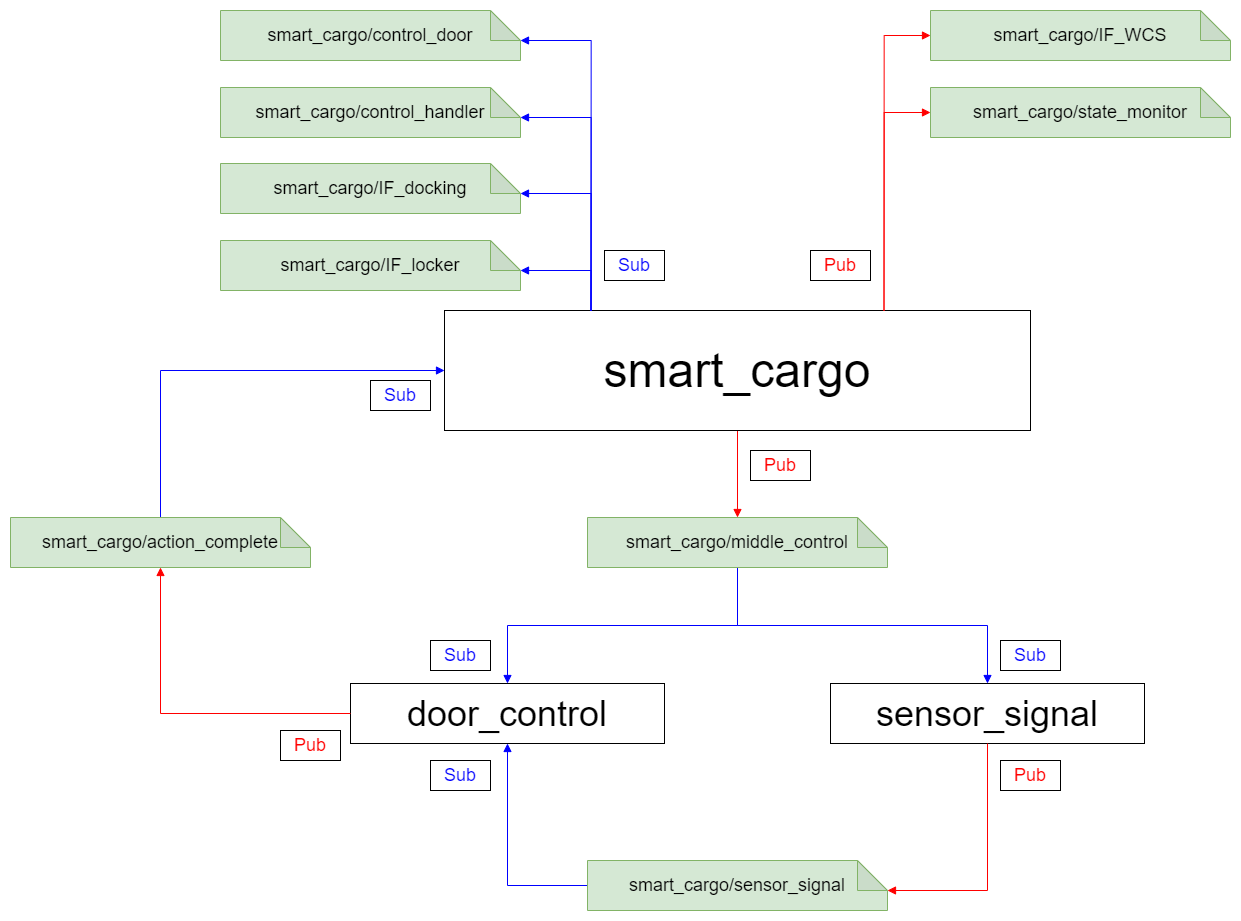

The diagram above was exported from draw.io. Its source (the exported page's mxGraphModel, read from the mxfile embedded in the PNG):
<mxGraphModel dx="2080" dy="2757" grid="1" gridSize="10" guides="1" tooltips="1" connect="1" arrows="1" fold="1" page="1" pageScale="1" pageWidth="1654" pageHeight="1169" math="0" shadow="0">
  <root>
    <mxCell id="0" />
    <mxCell id="1" parent="0" />
    <mxCell id="2" value="" style="edgeStyle=orthogonalEdgeStyle;rounded=0;orthogonalLoop=1;jettySize=auto;html=1;endArrow=block;endFill=1;strokeColor=#FF0000;" edge="1" source="3" target="8" parent="1">
      <mxGeometry relative="1" as="geometry" />
    </mxCell>
    <mxCell id="3" value="&lt;font style=&quot;font-size: 48px;&quot;&gt;smart_cargo&lt;/font&gt;" style="rounded=0;whiteSpace=wrap;html=1;" vertex="1" parent="1">
      <mxGeometry x="534" y="420" width="586" height="120" as="geometry" />
    </mxCell>
    <mxCell id="4" value="&lt;font style=&quot;font-size: 36px;&quot;&gt;door_control&lt;/font&gt;" style="rounded=0;whiteSpace=wrap;html=1;" vertex="1" parent="1">
      <mxGeometry x="440" y="793" width="314" height="60" as="geometry" />
    </mxCell>
    <mxCell id="5" value="&lt;font style=&quot;font-size: 36px;&quot;&gt;sensor_signal&lt;/font&gt;" style="rounded=0;whiteSpace=wrap;html=1;" vertex="1" parent="1">
      <mxGeometry x="920" y="793" width="314" height="60" as="geometry" />
    </mxCell>
    <mxCell id="6" style="edgeStyle=orthogonalEdgeStyle;rounded=0;orthogonalLoop=1;jettySize=auto;html=1;exitX=0.5;exitY=1;exitDx=0;exitDy=0;exitPerimeter=0;entryX=0.5;entryY=0;entryDx=0;entryDy=0;endArrow=block;endFill=1;strokeColor=#0000FF;" edge="1" source="8" target="4" parent="1">
      <mxGeometry relative="1" as="geometry" />
    </mxCell>
    <mxCell id="7" style="edgeStyle=orthogonalEdgeStyle;rounded=0;orthogonalLoop=1;jettySize=auto;html=1;exitX=0.5;exitY=1;exitDx=0;exitDy=0;exitPerimeter=0;entryX=0.5;entryY=0;entryDx=0;entryDy=0;endArrow=block;endFill=1;strokeColor=#0000FF;" edge="1" source="8" target="5" parent="1">
      <mxGeometry relative="1" as="geometry" />
    </mxCell>
    <mxCell id="8" value="&lt;font style=&quot;font-size: 18px;&quot; color=&quot;#000000&quot;&gt;smart_cargo/middle_control&lt;/font&gt;" style="shape=note;whiteSpace=wrap;html=1;backgroundOutline=1;darkOpacity=0.05;fillColor=#d5e8d4;strokeColor=#82b366;shadow=0;" vertex="1" parent="1">
      <mxGeometry x="677" y="627" width="300" height="50" as="geometry" />
    </mxCell>
    <mxCell id="9" style="edgeStyle=orthogonalEdgeStyle;rounded=0;orthogonalLoop=1;jettySize=auto;html=1;exitX=0;exitY=0.5;exitDx=0;exitDy=0;exitPerimeter=0;entryX=0.5;entryY=1;entryDx=0;entryDy=0;endArrow=block;endFill=1;strokeColor=#0000FF;" edge="1" source="10" target="4" parent="1">
      <mxGeometry relative="1" as="geometry" />
    </mxCell>
    <mxCell id="10" value="&lt;font style=&quot;font-size: 18px;&quot; color=&quot;#000000&quot;&gt;smart_cargo/sensor_signal&lt;/font&gt;" style="shape=note;whiteSpace=wrap;html=1;backgroundOutline=1;darkOpacity=0.05;fillColor=#d5e8d4;strokeColor=#82b366;shadow=0;" vertex="1" parent="1">
      <mxGeometry x="677" y="970" width="300" height="50" as="geometry" />
    </mxCell>
    <mxCell id="11" style="edgeStyle=orthogonalEdgeStyle;rounded=0;orthogonalLoop=1;jettySize=auto;html=1;exitX=0.5;exitY=0;exitDx=0;exitDy=0;exitPerimeter=0;entryX=0;entryY=0.5;entryDx=0;entryDy=0;endArrow=block;endFill=1;strokeColor=#0000FF;" edge="1" source="12" target="3" parent="1">
      <mxGeometry relative="1" as="geometry" />
    </mxCell>
    <mxCell id="12" value="&lt;font style=&quot;font-size: 18px;&quot; color=&quot;#000000&quot;&gt;smart_cargo/action_complete&lt;/font&gt;" style="shape=note;whiteSpace=wrap;html=1;backgroundOutline=1;darkOpacity=0.05;fillColor=#d5e8d4;strokeColor=#82b366;shadow=0;" vertex="1" parent="1">
      <mxGeometry x="100" y="627" width="300" height="50" as="geometry" />
    </mxCell>
    <mxCell id="13" value="&lt;font style=&quot;font-size: 18px;&quot; color=&quot;#000000&quot;&gt;smart_cargo/control_door&lt;/font&gt;" style="shape=note;whiteSpace=wrap;html=1;backgroundOutline=1;darkOpacity=0.05;fillColor=#d5e8d4;strokeColor=#82b366;shadow=0;" vertex="1" parent="1">
      <mxGeometry x="310" y="120" width="300" height="50" as="geometry" />
    </mxCell>
    <mxCell id="14" value="&lt;font style=&quot;font-size: 18px;&quot; color=&quot;#000000&quot;&gt;smart_cargo/control_handler&lt;/font&gt;" style="shape=note;whiteSpace=wrap;html=1;backgroundOutline=1;darkOpacity=0.05;fillColor=#d5e8d4;strokeColor=#82b366;shadow=0;" vertex="1" parent="1">
      <mxGeometry x="310" y="197" width="300" height="50" as="geometry" />
    </mxCell>
    <mxCell id="15" value="&lt;font style=&quot;font-size: 18px;&quot; color=&quot;#000000&quot;&gt;smart_cargo/IF_docking&lt;/font&gt;" style="shape=note;whiteSpace=wrap;html=1;backgroundOutline=1;darkOpacity=0.05;fillColor=#d5e8d4;strokeColor=#82b366;shadow=0;" vertex="1" parent="1">
      <mxGeometry x="310" y="273" width="300" height="50" as="geometry" />
    </mxCell>
    <mxCell id="16" value="&lt;font style=&quot;font-size: 18px;&quot; color=&quot;#000000&quot;&gt;smart_cargo/IF_locker&lt;/font&gt;" style="shape=note;whiteSpace=wrap;html=1;backgroundOutline=1;darkOpacity=0.05;fillColor=#d5e8d4;strokeColor=#82b366;shadow=0;" vertex="1" parent="1">
      <mxGeometry x="310" y="350" width="300" height="50" as="geometry" />
    </mxCell>
    <mxCell id="17" value="&lt;font style=&quot;font-size: 18px;&quot; color=&quot;#000000&quot;&gt;smart_cargo/IF_WCS&lt;/font&gt;" style="shape=note;whiteSpace=wrap;html=1;backgroundOutline=1;darkOpacity=0.05;fillColor=#d5e8d4;strokeColor=#82b366;shadow=0;" vertex="1" parent="1">
      <mxGeometry x="1020" y="120" width="300" height="50" as="geometry" />
    </mxCell>
    <mxCell id="18" value="&lt;font style=&quot;font-size: 18px;&quot; color=&quot;#000000&quot;&gt;smart_cargo/state_monitor&lt;/font&gt;" style="shape=note;whiteSpace=wrap;html=1;backgroundOutline=1;darkOpacity=0.05;fillColor=#d5e8d4;strokeColor=#82b366;shadow=0;" vertex="1" parent="1">
      <mxGeometry x="1020" y="197" width="300" height="50" as="geometry" />
    </mxCell>
    <mxCell id="19" style="edgeStyle=orthogonalEdgeStyle;rounded=0;orthogonalLoop=1;jettySize=auto;html=1;exitX=0.75;exitY=0;exitDx=0;exitDy=0;entryX=0;entryY=0.5;entryDx=0;entryDy=0;entryPerimeter=0;endArrow=block;endFill=1;strokeColor=#FF0000;" edge="1" source="3" target="17" parent="1">
      <mxGeometry relative="1" as="geometry" />
    </mxCell>
    <mxCell id="20" style="edgeStyle=orthogonalEdgeStyle;rounded=0;orthogonalLoop=1;jettySize=auto;html=1;exitX=0.75;exitY=0;exitDx=0;exitDy=0;entryX=0;entryY=0.5;entryDx=0;entryDy=0;entryPerimeter=0;endArrow=block;endFill=1;strokeColor=#FF0000;" edge="1" source="3" target="18" parent="1">
      <mxGeometry relative="1" as="geometry" />
    </mxCell>
    <mxCell id="21" value="&lt;font style=&quot;font-size: 18px;&quot;&gt;Pub&lt;/font&gt;" style="text;html=1;align=center;verticalAlign=middle;whiteSpace=wrap;rounded=0;fontColor=#FF0000;strokeColor=#000000;" vertex="1" parent="1">
      <mxGeometry x="900" y="360" width="60" height="30" as="geometry" />
    </mxCell>
    <mxCell id="22" style="edgeStyle=orthogonalEdgeStyle;rounded=0;orthogonalLoop=1;jettySize=auto;html=1;exitX=0.25;exitY=0;exitDx=0;exitDy=0;entryX=0;entryY=0;entryDx=300;entryDy=30;entryPerimeter=0;endArrow=block;endFill=1;strokeColor=#0000FF;" edge="1" source="3" target="13" parent="1">
      <mxGeometry relative="1" as="geometry" />
    </mxCell>
    <mxCell id="23" style="edgeStyle=orthogonalEdgeStyle;rounded=0;orthogonalLoop=1;jettySize=auto;html=1;exitX=0.25;exitY=0;exitDx=0;exitDy=0;entryX=0;entryY=0;entryDx=300;entryDy=30;entryPerimeter=0;endArrow=block;endFill=1;strokeColor=#0000FF;" edge="1" source="3" target="14" parent="1">
      <mxGeometry relative="1" as="geometry" />
    </mxCell>
    <mxCell id="24" style="edgeStyle=orthogonalEdgeStyle;rounded=0;orthogonalLoop=1;jettySize=auto;html=1;exitX=0.25;exitY=0;exitDx=0;exitDy=0;entryX=0;entryY=0;entryDx=300;entryDy=30;entryPerimeter=0;endArrow=block;endFill=1;strokeColor=#0000FF;" edge="1" source="3" target="15" parent="1">
      <mxGeometry relative="1" as="geometry" />
    </mxCell>
    <mxCell id="25" style="edgeStyle=orthogonalEdgeStyle;rounded=0;orthogonalLoop=1;jettySize=auto;html=1;exitX=0.25;exitY=0;exitDx=0;exitDy=0;entryX=0;entryY=0;entryDx=300;entryDy=30;entryPerimeter=0;endArrow=block;endFill=1;strokeColor=#0000FF;" edge="1" source="3" target="16" parent="1">
      <mxGeometry relative="1" as="geometry" />
    </mxCell>
    <mxCell id="26" value="&lt;font style=&quot;font-size: 18px;&quot;&gt;Sub&lt;/font&gt;" style="text;html=1;align=center;verticalAlign=middle;whiteSpace=wrap;rounded=0;fontColor=#0000FF;strokeColor=#000000;" vertex="1" parent="1">
      <mxGeometry x="694" y="360" width="60" height="30" as="geometry" />
    </mxCell>
    <mxCell id="27" style="edgeStyle=orthogonalEdgeStyle;rounded=0;orthogonalLoop=1;jettySize=auto;html=1;exitX=0.5;exitY=1;exitDx=0;exitDy=0;entryX=0;entryY=0;entryDx=300;entryDy=30;entryPerimeter=0;endArrow=block;endFill=1;strokeColor=#FF0000;" edge="1" source="5" target="10" parent="1">
      <mxGeometry relative="1" as="geometry" />
    </mxCell>
    <mxCell id="28" style="edgeStyle=orthogonalEdgeStyle;rounded=0;orthogonalLoop=1;jettySize=auto;html=1;exitX=0;exitY=0.5;exitDx=0;exitDy=0;entryX=0.5;entryY=1;entryDx=0;entryDy=0;entryPerimeter=0;endArrow=block;endFill=1;strokeColor=#FF0000;" edge="1" source="4" target="12" parent="1">
      <mxGeometry relative="1" as="geometry" />
    </mxCell>
    <mxCell id="29" value="&lt;font style=&quot;font-size: 18px;&quot;&gt;Sub&lt;/font&gt;" style="text;html=1;align=center;verticalAlign=middle;whiteSpace=wrap;rounded=0;fontColor=#0000FF;strokeColor=#000000;" vertex="1" parent="1">
      <mxGeometry x="520" y="750" width="60" height="30" as="geometry" />
    </mxCell>
    <mxCell id="30" value="&lt;font style=&quot;font-size: 18px;&quot;&gt;Sub&lt;/font&gt;" style="text;html=1;align=center;verticalAlign=middle;whiteSpace=wrap;rounded=0;fontColor=#0000FF;strokeColor=#000000;" vertex="1" parent="1">
      <mxGeometry x="1090" y="750" width="60" height="30" as="geometry" />
    </mxCell>
    <mxCell id="31" value="&lt;font style=&quot;font-size: 18px;&quot;&gt;Sub&lt;/font&gt;" style="text;html=1;align=center;verticalAlign=middle;whiteSpace=wrap;rounded=0;fontColor=#0000FF;strokeColor=#000000;" vertex="1" parent="1">
      <mxGeometry x="460" y="490" width="60" height="30" as="geometry" />
    </mxCell>
    <mxCell id="32" value="&lt;font style=&quot;font-size: 18px;&quot;&gt;Sub&lt;/font&gt;" style="text;html=1;align=center;verticalAlign=middle;whiteSpace=wrap;rounded=0;fontColor=#0000FF;strokeColor=#000000;" vertex="1" parent="1">
      <mxGeometry x="520" y="870" width="60" height="30" as="geometry" />
    </mxCell>
    <mxCell id="33" value="&lt;font style=&quot;font-size: 18px;&quot;&gt;Pub&lt;/font&gt;" style="text;html=1;align=center;verticalAlign=middle;whiteSpace=wrap;rounded=0;fontColor=#FF0000;strokeColor=#000000;" vertex="1" parent="1">
      <mxGeometry x="1090" y="870" width="60" height="30" as="geometry" />
    </mxCell>
    <mxCell id="34" value="&lt;font style=&quot;font-size: 18px;&quot;&gt;Pub&lt;/font&gt;" style="text;html=1;align=center;verticalAlign=middle;whiteSpace=wrap;rounded=0;fontColor=#FF0000;strokeColor=#000000;" vertex="1" parent="1">
      <mxGeometry x="370" y="840" width="60" height="30" as="geometry" />
    </mxCell>
    <mxCell id="35" value="&lt;font style=&quot;font-size: 18px;&quot;&gt;Pub&lt;/font&gt;" style="text;html=1;align=center;verticalAlign=middle;whiteSpace=wrap;rounded=0;fontColor=#FF0000;strokeColor=#000000;" vertex="1" parent="1">
      <mxGeometry x="840" y="560" width="60" height="30" as="geometry" />
    </mxCell>
  </root>
</mxGraphModel>